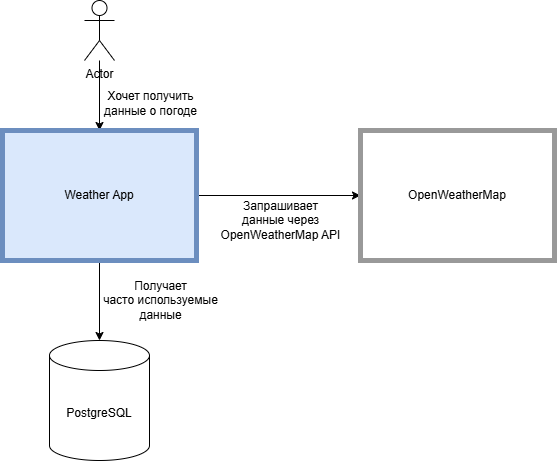

The diagram above was exported from draw.io. Its source (the exported page's mxGraphModel, read from the mxfile embedded in the PNG):
<mxGraphModel dx="948" dy="473" grid="1" gridSize="10" guides="1" tooltips="1" connect="1" arrows="1" fold="1" page="1" pageScale="1" pageWidth="827" pageHeight="1169" math="0" shadow="0">
  <root>
    <mxCell id="0" />
    <mxCell id="1" parent="0" />
    <mxCell id="Xbwhnyq8R-qeyO3kwCAt-4" value="" style="edgeStyle=orthogonalEdgeStyle;rounded=0;orthogonalLoop=1;jettySize=auto;html=1;" parent="1" source="Xbwhnyq8R-qeyO3kwCAt-1" target="Xbwhnyq8R-qeyO3kwCAt-2" edge="1">
      <mxGeometry relative="1" as="geometry" />
    </mxCell>
    <mxCell id="Xbwhnyq8R-qeyO3kwCAt-1" value="Actor" style="shape=umlActor;verticalLabelPosition=bottom;verticalAlign=top;html=1;outlineConnect=0;" parent="1" vertex="1">
      <mxGeometry x="384" y="10" width="30" height="60" as="geometry" />
    </mxCell>
    <mxCell id="Xbwhnyq8R-qeyO3kwCAt-6" value="" style="edgeStyle=orthogonalEdgeStyle;rounded=0;orthogonalLoop=1;jettySize=auto;html=1;" parent="1" source="Xbwhnyq8R-qeyO3kwCAt-2" target="Xbwhnyq8R-qeyO3kwCAt-5" edge="1">
      <mxGeometry relative="1" as="geometry" />
    </mxCell>
    <mxCell id="Xbwhnyq8R-qeyO3kwCAt-9" value="" style="edgeStyle=orthogonalEdgeStyle;rounded=0;orthogonalLoop=1;jettySize=auto;html=1;" parent="1" source="Xbwhnyq8R-qeyO3kwCAt-2" target="Xbwhnyq8R-qeyO3kwCAt-8" edge="1">
      <mxGeometry relative="1" as="geometry" />
    </mxCell>
    <mxCell id="Xbwhnyq8R-qeyO3kwCAt-2" value="Weather App" style="rounded=0;whiteSpace=wrap;html=1;strokeColor=#6c8ebf;strokeWidth=5;fillColor=#dae8fc;" parent="1" vertex="1">
      <mxGeometry x="302" y="140" width="194" height="130" as="geometry" />
    </mxCell>
    <mxCell id="Xbwhnyq8R-qeyO3kwCAt-5" value="PostgreSQL" style="shape=cylinder3;whiteSpace=wrap;html=1;boundedLbl=1;backgroundOutline=1;size=15;" parent="1" vertex="1">
      <mxGeometry x="349" y="350" width="100" height="120" as="geometry" />
    </mxCell>
    <mxCell id="Xbwhnyq8R-qeyO3kwCAt-7" value="Хочет получить&lt;div&gt;данные о погоде&lt;/div&gt;" style="text;html=1;align=center;verticalAlign=middle;resizable=0;points=[];autosize=1;strokeColor=none;fillColor=none;" parent="1" vertex="1">
      <mxGeometry x="390" y="93" width="120" height="40" as="geometry" />
    </mxCell>
    <mxCell id="Xbwhnyq8R-qeyO3kwCAt-8" value="OpenWeatherMap" style="rounded=0;whiteSpace=wrap;html=1;strokeColor=#999999;strokeWidth=5;" parent="1" vertex="1">
      <mxGeometry x="660" y="140" width="194" height="130" as="geometry" />
    </mxCell>
    <mxCell id="Xbwhnyq8R-qeyO3kwCAt-10" value="Запрашивает&lt;div&gt;данные&amp;nbsp;&lt;span style=&quot;background-color: transparent; color: light-dark(rgb(0, 0, 0), rgb(255, 255, 255));&quot;&gt;через&lt;/span&gt;&lt;/div&gt;&lt;div&gt;&lt;span style=&quot;background-color: transparent; color: light-dark(rgb(0, 0, 0), rgb(255, 255, 255));&quot;&gt;OpenWeatherMap API&lt;/span&gt;&lt;/div&gt;" style="text;html=1;align=center;verticalAlign=middle;resizable=0;points=[];autosize=1;strokeColor=none;fillColor=none;" parent="1" vertex="1">
      <mxGeometry x="510" y="200" width="140" height="60" as="geometry" />
    </mxCell>
    <mxCell id="Xbwhnyq8R-qeyO3kwCAt-11" value="Получает&lt;div&gt;часто используемые&lt;/div&gt;&lt;div&gt;данные&lt;/div&gt;" style="text;html=1;align=center;verticalAlign=middle;resizable=0;points=[];autosize=1;strokeColor=none;fillColor=none;" parent="1" vertex="1">
      <mxGeometry x="390" y="280" width="140" height="60" as="geometry" />
    </mxCell>
  </root>
</mxGraphModel>